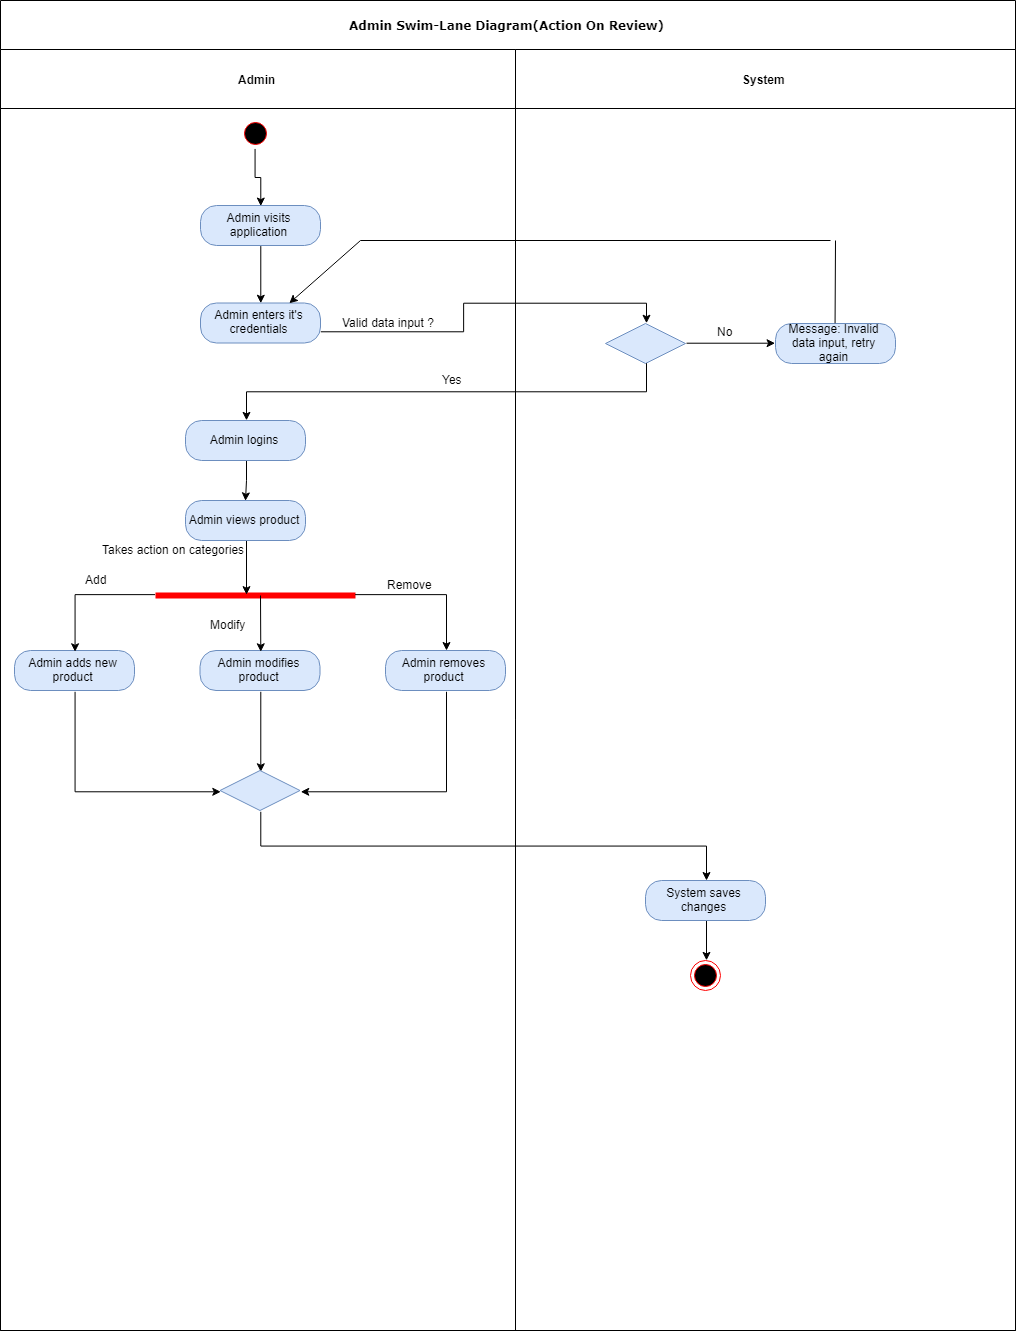

The diagram above was exported from draw.io. Its source (the exported page's mxGraphModel, read from the mxfile embedded in the PNG):
<mxGraphModel dx="2154" dy="1103" grid="1" gridSize="10" guides="1" tooltips="1" connect="1" arrows="1" fold="1" page="1" pageScale="1" pageWidth="850" pageHeight="1100" background="#ffffff" math="0" shadow="0">
  <root>
    <mxCell id="0" />
    <mxCell id="1" parent="0" />
    <mxCell id="2" value="Admin Swim-Lane Diagram(Action On Review)" style="swimlane;html=1;childLayout=stackLayout;startSize=49;rounded=0;shadow=0;comic=0;labelBackgroundColor=none;strokeColor=#000000;strokeWidth=1;fillColor=#ffffff;fontFamily=Verdana;fontSize=12;fontColor=#000000;align=center;" vertex="1" parent="1">
      <mxGeometry x="40" y="20" width="1015" height="1330" as="geometry" />
    </mxCell>
    <mxCell id="3" value="Admin" style="swimlane;html=1;startSize=59;" vertex="1" parent="2">
      <mxGeometry y="49" width="515" height="1281" as="geometry" />
    </mxCell>
    <mxCell id="4" value="Yes" style="text;html=1;resizable=0;points=[];autosize=1;align=left;verticalAlign=top;spacingTop=-4;" vertex="1" parent="3">
      <mxGeometry x="440" y="321" width="40" height="20" as="geometry" />
    </mxCell>
    <mxCell id="5" value="Valid data input ?&amp;nbsp;" style="text;html=1;resizable=0;points=[];autosize=1;align=left;verticalAlign=top;spacingTop=-4;" vertex="1" parent="3">
      <mxGeometry x="340" y="263.5" width="110" height="20" as="geometry" />
    </mxCell>
    <mxCell id="6" value="Admin enters it's credentials" style="rounded=1;whiteSpace=wrap;html=1;arcSize=40;fillColor=#dae8fc;strokeColor=#6c8ebf;" vertex="1" parent="3">
      <mxGeometry x="200" y="253.5" width="120" height="40" as="geometry" />
    </mxCell>
    <mxCell id="7" style="edgeStyle=orthogonalEdgeStyle;rounded=0;orthogonalLoop=1;jettySize=auto;html=1;exitX=0.5;exitY=1;exitDx=0;exitDy=0;entryX=0.5;entryY=0;entryDx=0;entryDy=0;" edge="1" parent="3" source="8" target="6">
      <mxGeometry relative="1" as="geometry" />
    </mxCell>
    <mxCell id="8" value="Admin visits application" style="rounded=1;whiteSpace=wrap;html=1;arcSize=40;fillColor=#dae8fc;strokeColor=#6c8ebf;" vertex="1" parent="3">
      <mxGeometry x="200" y="156" width="120" height="40" as="geometry" />
    </mxCell>
    <mxCell id="9" style="edgeStyle=orthogonalEdgeStyle;rounded=0;orthogonalLoop=1;jettySize=auto;html=1;exitX=0.5;exitY=1;exitDx=0;exitDy=0;entryX=0.5;entryY=0;entryDx=0;entryDy=0;" edge="1" parent="3" source="10" target="8">
      <mxGeometry relative="1" as="geometry" />
    </mxCell>
    <mxCell id="10" value="" style="ellipse;html=1;shape=startState;fillColor=#000000;strokeColor=#ff0000;" vertex="1" parent="3">
      <mxGeometry x="240" y="68.5" width="30" height="30" as="geometry" />
    </mxCell>
    <mxCell id="11" value="" style="endArrow=none;html=1;" edge="1" parent="3">
      <mxGeometry width="50" height="50" relative="1" as="geometry">
        <mxPoint x="830" y="191" as="sourcePoint" />
        <mxPoint x="360" y="191" as="targetPoint" />
      </mxGeometry>
    </mxCell>
    <mxCell id="12" value="" style="endArrow=classic;html=1;entryX=0.75;entryY=0;entryDx=0;entryDy=0;" edge="1" parent="3" target="6">
      <mxGeometry width="50" height="50" relative="1" as="geometry">
        <mxPoint x="360" y="191" as="sourcePoint" />
        <mxPoint x="200" y="341" as="targetPoint" />
      </mxGeometry>
    </mxCell>
    <mxCell id="13" value="" style="shape=line;html=1;strokeWidth=6;strokeColor=#ff0000;" vertex="1" parent="3">
      <mxGeometry x="155" y="541" width="200" height="10" as="geometry" />
    </mxCell>
    <mxCell id="14" value="Takes action on categories" style="text;html=1;resizable=0;points=[];autosize=1;align=left;verticalAlign=top;spacingTop=-4;" vertex="1" parent="3">
      <mxGeometry x="99.5" y="491" width="160" height="20" as="geometry" />
    </mxCell>
    <mxCell id="15" value="Admin adds new product" style="rounded=1;whiteSpace=wrap;html=1;arcSize=40;fillColor=#dae8fc;strokeColor=#6c8ebf;" vertex="1" parent="3">
      <mxGeometry x="14" y="601" width="120" height="40" as="geometry" />
    </mxCell>
    <mxCell id="16" style="edgeStyle=orthogonalEdgeStyle;rounded=0;orthogonalLoop=1;jettySize=auto;html=1;exitX=0;exitY=0.5;exitDx=0;exitDy=0;exitPerimeter=0;entryX=0.5;entryY=0;entryDx=0;entryDy=0;" edge="1" parent="3" source="13" target="15">
      <mxGeometry relative="1" as="geometry" />
    </mxCell>
    <mxCell id="17" style="edgeStyle=orthogonalEdgeStyle;rounded=0;orthogonalLoop=1;jettySize=auto;html=1;exitX=0.5;exitY=1;exitDx=0;exitDy=0;entryX=0.5;entryY=0;entryDx=0;entryDy=0;" edge="1" parent="3" source="18" target="26">
      <mxGeometry relative="1" as="geometry" />
    </mxCell>
    <mxCell id="18" value="Admin modifies product" style="rounded=1;whiteSpace=wrap;html=1;arcSize=40;fillColor=#dae8fc;strokeColor=#6c8ebf;" vertex="1" parent="3">
      <mxGeometry x="199.5" y="601" width="120" height="40" as="geometry" />
    </mxCell>
    <mxCell id="19" style="edgeStyle=orthogonalEdgeStyle;rounded=0;orthogonalLoop=1;jettySize=auto;html=1;exitX=0.5;exitY=1;exitDx=0;exitDy=0;entryX=0.45;entryY=0.533;entryDx=0;entryDy=0;entryPerimeter=0;" edge="1" parent="3" source="20" target="13">
      <mxGeometry relative="1" as="geometry" />
    </mxCell>
    <mxCell id="20" value="Admin views product" style="rounded=1;whiteSpace=wrap;html=1;arcSize=40;fillColor=#dae8fc;strokeColor=#6c8ebf;" vertex="1" parent="3">
      <mxGeometry x="185" y="451" width="120" height="40" as="geometry" />
    </mxCell>
    <mxCell id="21" value="Admin removes product" style="rounded=1;whiteSpace=wrap;html=1;arcSize=40;fillColor=#dae8fc;strokeColor=#6c8ebf;" vertex="1" parent="3">
      <mxGeometry x="385" y="601" width="120" height="40" as="geometry" />
    </mxCell>
    <mxCell id="22" style="edgeStyle=orthogonalEdgeStyle;rounded=0;orthogonalLoop=1;jettySize=auto;html=1;exitX=1;exitY=0.5;exitDx=0;exitDy=0;exitPerimeter=0;" edge="1" parent="3" source="13" target="21">
      <mxGeometry relative="1" as="geometry" />
    </mxCell>
    <mxCell id="23" value="Add" style="text;html=1;resizable=0;points=[];autosize=1;align=left;verticalAlign=top;spacingTop=-4;" vertex="1" parent="3">
      <mxGeometry x="82.5" y="521" width="40" height="20" as="geometry" />
    </mxCell>
    <mxCell id="24" value="Modify" style="text;html=1;resizable=0;points=[];autosize=1;align=left;verticalAlign=top;spacingTop=-4;" vertex="1" parent="3">
      <mxGeometry x="207.5" y="566" width="50" height="20" as="geometry" />
    </mxCell>
    <mxCell id="25" value="Remove" style="text;html=1;resizable=0;points=[];autosize=1;align=left;verticalAlign=top;spacingTop=-4;" vertex="1" parent="3">
      <mxGeometry x="385" y="526" width="60" height="20" as="geometry" />
    </mxCell>
    <mxCell id="26" value="" style="rhombus;whiteSpace=wrap;html=1;fillColor=#dae8fc;strokeColor=#6c8ebf;" vertex="1" parent="3">
      <mxGeometry x="219.5" y="721" width="80" height="40" as="geometry" />
    </mxCell>
    <mxCell id="27" style="edgeStyle=orthogonalEdgeStyle;rounded=0;orthogonalLoop=1;jettySize=auto;html=1;exitX=0.5;exitY=1;exitDx=0;exitDy=0;entryX=0;entryY=0.5;entryDx=0;entryDy=0;" edge="1" parent="3" source="15" target="26">
      <mxGeometry relative="1" as="geometry" />
    </mxCell>
    <mxCell id="28" style="edgeStyle=orthogonalEdgeStyle;rounded=0;orthogonalLoop=1;jettySize=auto;html=1;exitX=0.5;exitY=1;exitDx=0;exitDy=0;entryX=1;entryY=0.5;entryDx=0;entryDy=0;" edge="1" parent="3" source="21" target="26">
      <mxGeometry relative="1" as="geometry" />
    </mxCell>
    <mxCell id="29" value="" style="endArrow=classic;html=1;entryX=0.5;entryY=0;entryDx=0;entryDy=0;" edge="1" parent="3" target="18">
      <mxGeometry width="50" height="50" relative="1" as="geometry">
        <mxPoint x="260" y="546" as="sourcePoint" />
        <mxPoint x="190" y="651" as="targetPoint" />
      </mxGeometry>
    </mxCell>
    <mxCell id="30" style="edgeStyle=orthogonalEdgeStyle;rounded=0;orthogonalLoop=1;jettySize=auto;html=1;exitX=1;exitY=0.75;exitDx=0;exitDy=0;entryX=0.5;entryY=0;entryDx=0;entryDy=0;" edge="1" parent="2" source="6" target="34">
      <mxGeometry relative="1" as="geometry" />
    </mxCell>
    <mxCell id="31" value="System" style="swimlane;html=1;startSize=59;" vertex="1" parent="2">
      <mxGeometry x="515" y="49" width="500" height="1281" as="geometry" />
    </mxCell>
    <mxCell id="32" value="Message: Invalid data input, retry again" style="rounded=1;whiteSpace=wrap;html=1;arcSize=40;fillColor=#dae8fc;strokeColor=#6c8ebf;" vertex="1" parent="31">
      <mxGeometry x="260" y="274" width="120" height="40" as="geometry" />
    </mxCell>
    <mxCell id="33" style="edgeStyle=orthogonalEdgeStyle;rounded=0;orthogonalLoop=1;jettySize=auto;html=1;exitX=1;exitY=0.5;exitDx=0;exitDy=0;entryX=0;entryY=0.5;entryDx=0;entryDy=0;" edge="1" parent="31" source="34" target="32">
      <mxGeometry relative="1" as="geometry" />
    </mxCell>
    <mxCell id="34" value="" style="rhombus;whiteSpace=wrap;html=1;fillColor=#dae8fc;strokeColor=#6c8ebf;" vertex="1" parent="31">
      <mxGeometry x="90" y="274" width="80" height="40" as="geometry" />
    </mxCell>
    <mxCell id="35" value="" style="endArrow=none;html=1;exitX=0.5;exitY=0;exitDx=0;exitDy=0;" edge="1" parent="31" source="32">
      <mxGeometry width="50" height="50" relative="1" as="geometry">
        <mxPoint x="300" y="211" as="sourcePoint" />
        <mxPoint x="320" y="191" as="targetPoint" />
      </mxGeometry>
    </mxCell>
    <mxCell id="36" style="edgeStyle=orthogonalEdgeStyle;rounded=0;orthogonalLoop=1;jettySize=auto;html=1;exitX=0.5;exitY=1;exitDx=0;exitDy=0;entryX=0.5;entryY=0;entryDx=0;entryDy=0;" edge="1" parent="31" source="37" target="38">
      <mxGeometry relative="1" as="geometry" />
    </mxCell>
    <mxCell id="37" value="System saves changes" style="rounded=1;whiteSpace=wrap;html=1;arcSize=40;fillColor=#dae8fc;strokeColor=#6c8ebf;" vertex="1" parent="31">
      <mxGeometry x="130" y="831" width="120" height="40" as="geometry" />
    </mxCell>
    <mxCell id="38" value="" style="ellipse;html=1;shape=endState;fillColor=#000000;strokeColor=#ff0000;" vertex="1" parent="31">
      <mxGeometry x="175" y="911" width="30" height="30" as="geometry" />
    </mxCell>
    <mxCell id="39" style="edgeStyle=orthogonalEdgeStyle;rounded=0;orthogonalLoop=1;jettySize=auto;html=1;exitX=0.5;exitY=1;exitDx=0;exitDy=0;" edge="1" parent="2" source="26" target="37">
      <mxGeometry relative="1" as="geometry" />
    </mxCell>
    <mxCell id="40" style="edgeStyle=orthogonalEdgeStyle;rounded=0;orthogonalLoop=1;jettySize=auto;html=1;exitX=0.5;exitY=1;exitDx=0;exitDy=0;entryX=0.5;entryY=0;entryDx=0;entryDy=0;" edge="1" source="41" parent="1">
      <mxGeometry relative="1" as="geometry">
        <mxPoint x="285" y="520.3333333333333" as="targetPoint" />
      </mxGeometry>
    </mxCell>
    <mxCell id="41" value="Admin logins" style="rounded=1;whiteSpace=wrap;html=1;arcSize=40;fillColor=#dae8fc;strokeColor=#6c8ebf;" vertex="1" parent="1">
      <mxGeometry x="225" y="440" width="120" height="40" as="geometry" />
    </mxCell>
    <mxCell id="42" value="No" style="text;html=1;resizable=0;points=[];autosize=1;align=left;verticalAlign=top;spacingTop=-4;" vertex="1" parent="1">
      <mxGeometry x="755" y="342" width="30" height="20" as="geometry" />
    </mxCell>
    <mxCell id="43" style="edgeStyle=orthogonalEdgeStyle;rounded=0;orthogonalLoop=1;jettySize=auto;html=1;exitX=0.5;exitY=1;exitDx=0;exitDy=0;entryX=0.5;entryY=0;entryDx=0;entryDy=0;" edge="1" source="34" target="41" parent="1">
      <mxGeometry relative="1" as="geometry" />
    </mxCell>
  </root>
</mxGraphModel>